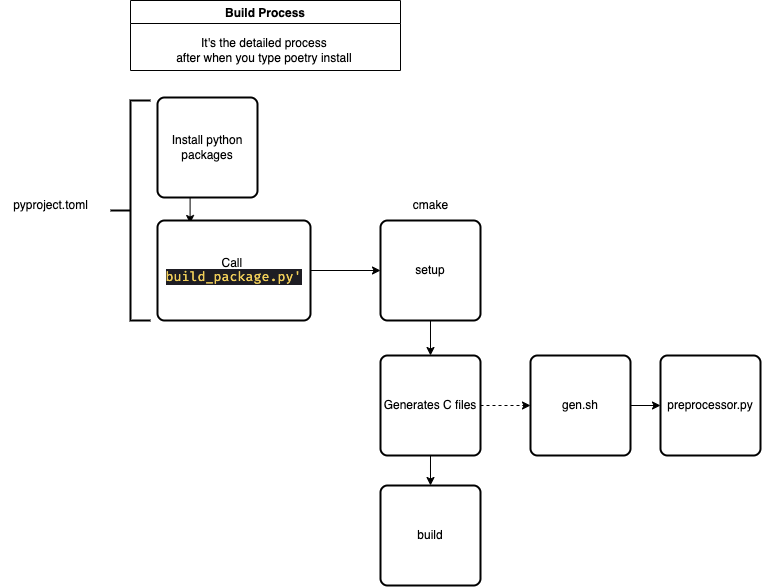

The diagram above was exported from draw.io. Its source (the exported page's mxGraphModel, read from the mxfile embedded in the PNG):
<mxGraphModel dx="1642" dy="1276" grid="1" gridSize="10" guides="1" tooltips="1" connect="1" arrows="1" fold="1" page="1" pageScale="1" pageWidth="827" pageHeight="1169" math="0" shadow="0">
  <root>
    <mxCell id="WIyWlLk6GJQsqaUBKTNV-0" />
    <mxCell id="WIyWlLk6GJQsqaUBKTNV-1" parent="WIyWlLk6GJQsqaUBKTNV-0" />
    <mxCell id="GikGDhitPgDkjl91td6W-1" value="Build Process" style="swimlane;" parent="WIyWlLk6GJQsqaUBKTNV-1" vertex="1">
      <mxGeometry x="-690" y="50" width="270" height="70" as="geometry" />
    </mxCell>
    <mxCell id="GikGDhitPgDkjl91td6W-2" value="&lt;span style=&quot;text-align: left&quot;&gt;It's the detailed process &lt;br&gt;after when you type poetry install&amp;nbsp;&lt;br&gt;&lt;/span&gt;" style="text;html=1;align=center;verticalAlign=middle;resizable=0;points=[];autosize=1;strokeColor=none;fillColor=none;" parent="GikGDhitPgDkjl91td6W-1" vertex="1">
      <mxGeometry x="35" y="30" width="200" height="40" as="geometry" />
    </mxCell>
    <mxCell id="XOkDfmvAsksTFvx9BR9U-6" style="edgeStyle=orthogonalEdgeStyle;rounded=0;orthogonalLoop=1;jettySize=auto;html=1;exitX=0.5;exitY=1;exitDx=0;exitDy=0;entryX=0.213;entryY=0.03;entryDx=0;entryDy=0;entryPerimeter=0;" parent="WIyWlLk6GJQsqaUBKTNV-1" source="GikGDhitPgDkjl91td6W-3" target="XOkDfmvAsksTFvx9BR9U-0" edge="1">
      <mxGeometry relative="1" as="geometry" />
    </mxCell>
    <mxCell id="GikGDhitPgDkjl91td6W-3" value="Install python packages" style="rounded=1;whiteSpace=wrap;html=1;absoluteArcSize=1;arcSize=14;strokeWidth=2;" parent="WIyWlLk6GJQsqaUBKTNV-1" vertex="1">
      <mxGeometry x="-663" y="147" width="100" height="100" as="geometry" />
    </mxCell>
    <mxCell id="XOkDfmvAsksTFvx9BR9U-15" style="edgeStyle=orthogonalEdgeStyle;rounded=0;orthogonalLoop=1;jettySize=auto;html=1;exitX=1;exitY=0.5;exitDx=0;exitDy=0;entryX=0;entryY=0.5;entryDx=0;entryDy=0;" parent="WIyWlLk6GJQsqaUBKTNV-1" source="XOkDfmvAsksTFvx9BR9U-0" target="XOkDfmvAsksTFvx9BR9U-8" edge="1">
      <mxGeometry relative="1" as="geometry" />
    </mxCell>
    <mxCell id="XOkDfmvAsksTFvx9BR9U-0" value="Call&amp;nbsp;&lt;br&gt;&lt;span style=&quot;color: rgb(240, 206, 89); background-color: rgb(30, 29, 35); font-family: &amp;quot;FiraCode Nerd Font Mono&amp;quot;, Menlo, Monaco, &amp;quot;Courier New&amp;quot;, monospace; font-size: 13px;&quot;&gt;build_package.py'&lt;/span&gt;" style="rounded=1;whiteSpace=wrap;html=1;absoluteArcSize=1;arcSize=14;strokeWidth=2;" parent="WIyWlLk6GJQsqaUBKTNV-1" vertex="1">
      <mxGeometry x="-663" y="270" width="153" height="100" as="geometry" />
    </mxCell>
    <mxCell id="XOkDfmvAsksTFvx9BR9U-2" value="" style="strokeWidth=2;html=1;shape=mxgraph.flowchart.annotation_2;align=left;labelPosition=right;pointerEvents=1;" parent="WIyWlLk6GJQsqaUBKTNV-1" vertex="1">
      <mxGeometry x="-710" y="150" width="40" height="220" as="geometry" />
    </mxCell>
    <mxCell id="XOkDfmvAsksTFvx9BR9U-5" value="pyproject.toml" style="text;html=1;align=center;verticalAlign=middle;resizable=0;points=[];autosize=1;strokeColor=none;fillColor=none;" parent="WIyWlLk6GJQsqaUBKTNV-1" vertex="1">
      <mxGeometry x="-820" y="240" width="100" height="30" as="geometry" />
    </mxCell>
    <mxCell id="XOkDfmvAsksTFvx9BR9U-16" style="edgeStyle=orthogonalEdgeStyle;rounded=0;orthogonalLoop=1;jettySize=auto;html=1;exitX=0.5;exitY=1;exitDx=0;exitDy=0;entryX=0.5;entryY=0;entryDx=0;entryDy=0;" parent="WIyWlLk6GJQsqaUBKTNV-1" source="XOkDfmvAsksTFvx9BR9U-8" target="XOkDfmvAsksTFvx9BR9U-14" edge="1">
      <mxGeometry relative="1" as="geometry" />
    </mxCell>
    <mxCell id="XOkDfmvAsksTFvx9BR9U-8" value="setup" style="rounded=1;whiteSpace=wrap;html=1;absoluteArcSize=1;arcSize=14;strokeWidth=2;" parent="WIyWlLk6GJQsqaUBKTNV-1" vertex="1">
      <mxGeometry x="-440" y="270" width="100" height="100" as="geometry" />
    </mxCell>
    <mxCell id="XOkDfmvAsksTFvx9BR9U-13" value="cmake" style="text;html=1;align=center;verticalAlign=middle;resizable=0;points=[];autosize=1;strokeColor=none;fillColor=none;" parent="WIyWlLk6GJQsqaUBKTNV-1" vertex="1">
      <mxGeometry x="-420" y="240" width="60" height="30" as="geometry" />
    </mxCell>
    <mxCell id="XOkDfmvAsksTFvx9BR9U-22" value="" style="edgeStyle=orthogonalEdgeStyle;rounded=0;orthogonalLoop=1;jettySize=auto;html=1;dashed=1;" parent="WIyWlLk6GJQsqaUBKTNV-1" source="XOkDfmvAsksTFvx9BR9U-14" target="XOkDfmvAsksTFvx9BR9U-17" edge="1">
      <mxGeometry relative="1" as="geometry" />
    </mxCell>
    <mxCell id="XOkDfmvAsksTFvx9BR9U-23" value="" style="edgeStyle=orthogonalEdgeStyle;rounded=0;orthogonalLoop=1;jettySize=auto;html=1;" parent="WIyWlLk6GJQsqaUBKTNV-1" source="XOkDfmvAsksTFvx9BR9U-14" target="XOkDfmvAsksTFvx9BR9U-21" edge="1">
      <mxGeometry relative="1" as="geometry" />
    </mxCell>
    <mxCell id="XOkDfmvAsksTFvx9BR9U-14" value="Generates C files" style="rounded=1;whiteSpace=wrap;html=1;absoluteArcSize=1;arcSize=14;strokeWidth=2;" parent="WIyWlLk6GJQsqaUBKTNV-1" vertex="1">
      <mxGeometry x="-440" y="405" width="100" height="100" as="geometry" />
    </mxCell>
    <mxCell id="XOkDfmvAsksTFvx9BR9U-20" value="" style="edgeStyle=orthogonalEdgeStyle;rounded=0;orthogonalLoop=1;jettySize=auto;html=1;" parent="WIyWlLk6GJQsqaUBKTNV-1" source="XOkDfmvAsksTFvx9BR9U-17" edge="1">
      <mxGeometry relative="1" as="geometry">
        <mxPoint x="-160" y="455" as="targetPoint" />
      </mxGeometry>
    </mxCell>
    <mxCell id="XOkDfmvAsksTFvx9BR9U-17" value="gen.sh" style="rounded=1;whiteSpace=wrap;html=1;absoluteArcSize=1;arcSize=14;strokeWidth=2;" parent="WIyWlLk6GJQsqaUBKTNV-1" vertex="1">
      <mxGeometry x="-290" y="405" width="100" height="100" as="geometry" />
    </mxCell>
    <mxCell id="XOkDfmvAsksTFvx9BR9U-19" value="preprocessor.py" style="rounded=1;whiteSpace=wrap;html=1;absoluteArcSize=1;arcSize=14;strokeWidth=2;" parent="WIyWlLk6GJQsqaUBKTNV-1" vertex="1">
      <mxGeometry x="-160" y="405" width="100" height="100" as="geometry" />
    </mxCell>
    <mxCell id="XOkDfmvAsksTFvx9BR9U-21" value="build" style="rounded=1;whiteSpace=wrap;html=1;absoluteArcSize=1;arcSize=14;strokeWidth=2;" parent="WIyWlLk6GJQsqaUBKTNV-1" vertex="1">
      <mxGeometry x="-440" y="535" width="100" height="100" as="geometry" />
    </mxCell>
  </root>
</mxGraphModel>